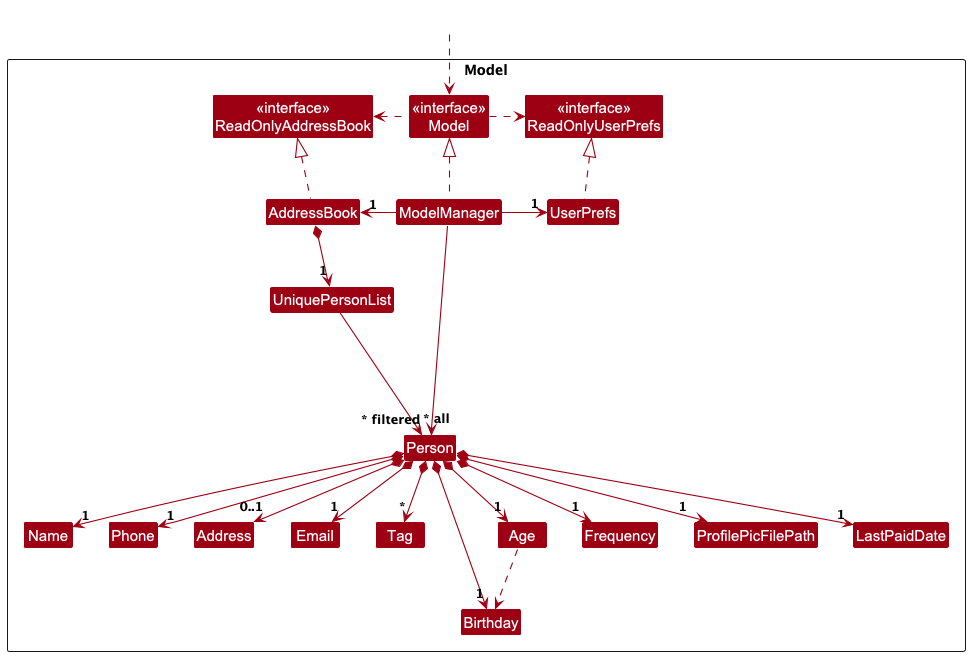

The diagram above was rendered by PlantUML. Its source (embedded in the PNG):
@startuml
!include style.puml
skinparam arrowThickness 1.1
skinparam arrowColor MODEL_COLOR
skinparam classBackgroundColor MODEL_COLOR

Package Model as ModelPackage <<Rectangle>>{
Class "<<interface>>\nReadOnlyAddressBook" as ReadOnlyAddressBook
Class "<<interface>>\nReadOnlyUserPrefs" as ReadOnlyUserPrefs
Class "<<interface>>\nModel" as Model
Class AddressBook
Class ModelManager
Class UserPrefs

Class UniquePersonList
Class Person
Class Address
Class Email
Class Name
Class Phone
Class Tag
Class Birthday
Class Age
Class Frequency
Class ProfilePicFilePath
Class LastPaidDate

Class I #FFFFFF
}

Class HiddenOutside #FFFFFF
HiddenOutside ..> Model

AddressBook .up.|> ReadOnlyAddressBook

ModelManager .up.|> Model
Model .right.> ReadOnlyUserPrefs
Model .left.> ReadOnlyAddressBook
ModelManager -left-> "1" AddressBook
ModelManager -right-> "1" UserPrefs
UserPrefs .up.|> ReadOnlyUserPrefs

AddressBook *--> "1" UniquePersonList
UniquePersonList --> "~* all" Person
Person *--> "1" Name
Person *--> "1" Phone
Person *--> "1" Email
Person *--> "0..1" Address
Person *--> "*" Tag
Person *--> "1" Birthday
Person *--> "1" Age
Age ..> Birthday
Person *--> "1" Frequency
Person *--> "1" ProfilePicFilePath
Person *--> "1" LastPaidDate

Person -[hidden]up--> I
UniquePersonList -[hidden]right-> I

Name -[hidden]right-> Phone
Phone -[hidden]right-> Address
Address -[hidden]right-> Email

ModelManager --> "~* filtered" Person
@enduml